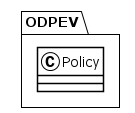

The diagram above was rendered by PlantUML. Its source (embedded in the PNG):
@startuml
!theme plain
package ODPEV {
class Policy {
}
}
@enduml